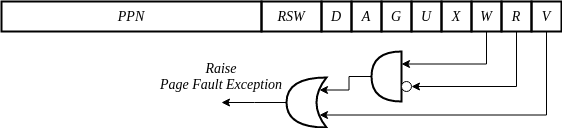

The diagram above was exported from draw.io. Its source (the exported page's mxGraphModel, read from the mxfile embedded in the PNG):
<mxGraphModel dx="3194" dy="1106" grid="1" gridSize="10" guides="1" tooltips="1" connect="1" arrows="1" fold="1" page="1" pageScale="1" pageWidth="850" pageHeight="1100" math="0" shadow="0">
  <root>
    <mxCell id="0" />
    <mxCell id="1" parent="0" />
    <mxCell id="DPqWfgyrveJROqHlnQIy-32" style="edgeStyle=orthogonalEdgeStyle;rounded=0;orthogonalLoop=1;jettySize=auto;html=1;exitX=0.5;exitY=1;exitDx=0;exitDy=0;entryX=0.175;entryY=0.25;entryDx=0;entryDy=0;entryPerimeter=0;" parent="1" source="DPqWfgyrveJROqHlnQIy-1" target="DPqWfgyrveJROqHlnQIy-23" edge="1">
      <mxGeometry relative="1" as="geometry">
        <Array as="points">
          <mxPoint x="665" y="154" />
        </Array>
      </mxGeometry>
    </mxCell>
    <mxCell id="DPqWfgyrveJROqHlnQIy-1" value="V" style="rounded=0;whiteSpace=wrap;html=1;strokeWidth=2;fillColor=none;fontStyle=2;fontSize=14;fontFamily=Times New Roman;" parent="1" vertex="1">
      <mxGeometry x="650" y="40" width="30" height="30" as="geometry" />
    </mxCell>
    <mxCell id="DPqWfgyrveJROqHlnQIy-30" style="edgeStyle=orthogonalEdgeStyle;rounded=0;orthogonalLoop=1;jettySize=auto;html=1;exitX=0.5;exitY=1;exitDx=0;exitDy=0;entryX=1;entryY=0.5;entryDx=0;entryDy=0;" parent="1" source="DPqWfgyrveJROqHlnQIy-2" target="DPqWfgyrveJROqHlnQIy-26" edge="1">
      <mxGeometry relative="1" as="geometry" />
    </mxCell>
    <mxCell id="DPqWfgyrveJROqHlnQIy-2" value="R" style="rounded=0;whiteSpace=wrap;html=1;strokeWidth=2;fillColor=none;fontStyle=2;fontSize=14;fontFamily=Times New Roman;" parent="1" vertex="1">
      <mxGeometry x="620" y="40" width="30" height="30" as="geometry" />
    </mxCell>
    <mxCell id="DPqWfgyrveJROqHlnQIy-29" style="edgeStyle=orthogonalEdgeStyle;rounded=0;orthogonalLoop=1;jettySize=auto;html=1;exitX=0.5;exitY=1;exitDx=0;exitDy=0;entryX=0;entryY=0.75;entryDx=0;entryDy=0;entryPerimeter=0;" parent="1" source="DPqWfgyrveJROqHlnQIy-3" target="DPqWfgyrveJROqHlnQIy-24" edge="1">
      <mxGeometry relative="1" as="geometry" />
    </mxCell>
    <mxCell id="DPqWfgyrveJROqHlnQIy-3" value="W" style="rounded=0;whiteSpace=wrap;html=1;strokeWidth=2;fillColor=none;fontStyle=2;fontSize=14;fontFamily=Times New Roman;" parent="1" vertex="1">
      <mxGeometry x="590" y="40" width="30" height="30" as="geometry" />
    </mxCell>
    <mxCell id="DPqWfgyrveJROqHlnQIy-4" value="X" style="rounded=0;whiteSpace=wrap;html=1;strokeWidth=2;fillColor=none;fontStyle=2;fontSize=14;fontFamily=Times New Roman;" parent="1" vertex="1">
      <mxGeometry x="560" y="40" width="30" height="30" as="geometry" />
    </mxCell>
    <mxCell id="DPqWfgyrveJROqHlnQIy-5" value="U" style="rounded=0;whiteSpace=wrap;html=1;strokeWidth=2;fillColor=none;fontStyle=2;fontSize=14;fontFamily=Times New Roman;" parent="1" vertex="1">
      <mxGeometry x="530" y="40" width="30" height="30" as="geometry" />
    </mxCell>
    <mxCell id="DPqWfgyrveJROqHlnQIy-6" value="G" style="rounded=0;whiteSpace=wrap;html=1;strokeWidth=2;fillColor=none;fontStyle=2;fontSize=14;fontFamily=Times New Roman;" parent="1" vertex="1">
      <mxGeometry x="500" y="40" width="30" height="30" as="geometry" />
    </mxCell>
    <mxCell id="DPqWfgyrveJROqHlnQIy-7" value="A" style="rounded=0;whiteSpace=wrap;html=1;strokeWidth=2;fillColor=none;fontStyle=2;fontSize=14;fontFamily=Times New Roman;" parent="1" vertex="1">
      <mxGeometry x="470" y="40" width="30" height="30" as="geometry" />
    </mxCell>
    <mxCell id="DPqWfgyrveJROqHlnQIy-8" value="D" style="rounded=0;whiteSpace=wrap;html=1;strokeWidth=2;fillColor=none;fontStyle=2;fontSize=14;fontFamily=Times New Roman;" parent="1" vertex="1">
      <mxGeometry x="440" y="40" width="30" height="30" as="geometry" />
    </mxCell>
    <mxCell id="DPqWfgyrveJROqHlnQIy-9" value="RSW" style="rounded=0;whiteSpace=wrap;html=1;strokeWidth=2;fillColor=none;fontStyle=2;fontSize=14;fontFamily=Times New Roman;" parent="1" vertex="1">
      <mxGeometry x="380" y="40" width="60" height="30" as="geometry" />
    </mxCell>
    <mxCell id="DPqWfgyrveJROqHlnQIy-10" value="PPN" style="rounded=0;whiteSpace=wrap;html=1;strokeWidth=2;fillColor=none;fontStyle=2;fontSize=14;fontFamily=Times New Roman;" parent="1" vertex="1">
      <mxGeometry x="120" y="40" width="260" height="30" as="geometry" />
    </mxCell>
    <mxCell id="DPqWfgyrveJROqHlnQIy-34" style="edgeStyle=orthogonalEdgeStyle;rounded=0;orthogonalLoop=1;jettySize=auto;html=1;exitX=1;exitY=0.5;exitDx=0;exitDy=0;exitPerimeter=0;" parent="1" source="DPqWfgyrveJROqHlnQIy-23" edge="1">
      <mxGeometry relative="1" as="geometry">
        <mxPoint x="340" y="141" as="targetPoint" />
      </mxGeometry>
    </mxCell>
    <mxCell id="DPqWfgyrveJROqHlnQIy-23" value="" style="shape=xor;whiteSpace=wrap;html=1;strokeWidth=2;rotation=-180;" parent="1" vertex="1">
      <mxGeometry x="405" y="116" width="40" height="50" as="geometry" />
    </mxCell>
    <mxCell id="DPqWfgyrveJROqHlnQIy-33" style="edgeStyle=orthogonalEdgeStyle;rounded=0;orthogonalLoop=1;jettySize=auto;html=1;exitX=1;exitY=0.5;exitDx=0;exitDy=0;exitPerimeter=0;entryX=0.175;entryY=0.75;entryDx=0;entryDy=0;entryPerimeter=0;" parent="1" source="DPqWfgyrveJROqHlnQIy-24" target="DPqWfgyrveJROqHlnQIy-23" edge="1">
      <mxGeometry relative="1" as="geometry" />
    </mxCell>
    <mxCell id="DPqWfgyrveJROqHlnQIy-24" value="" style="shape=or;whiteSpace=wrap;html=1;strokeWidth=2;rotation=-180;" parent="1" vertex="1">
      <mxGeometry x="490" y="90" width="30" height="50" as="geometry" />
    </mxCell>
    <mxCell id="DPqWfgyrveJROqHlnQIy-26" value="" style="ellipse;whiteSpace=wrap;html=1;aspect=fixed;" parent="1" vertex="1">
      <mxGeometry x="520" y="120" width="10" height="10" as="geometry" />
    </mxCell>
    <mxCell id="DPqWfgyrveJROqHlnQIy-35" value="Raise&lt;br style=&quot;font-size: 14px;&quot;&gt;Page Fault Exception" style="text;html=1;strokeColor=none;fillColor=none;align=center;verticalAlign=middle;whiteSpace=wrap;rounded=0;fontFamily=Times New Roman;fontStyle=2;fontSize=14;" parent="1" vertex="1">
      <mxGeometry x="260" y="100" width="160" height="30" as="geometry" />
    </mxCell>
  </root>
</mxGraphModel>